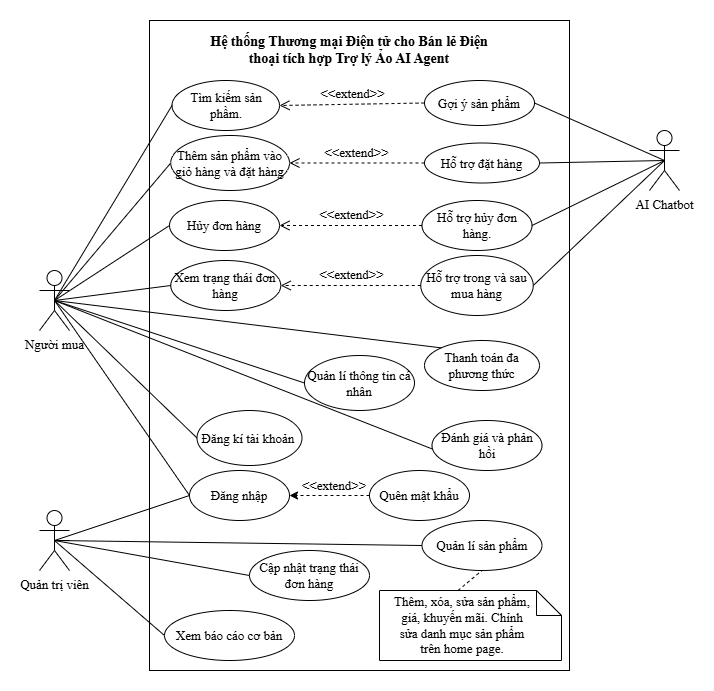

The diagram above was exported from draw.io. Its source (the exported page's mxGraphModel, read from the mxfile embedded in the PNG):
<mxGraphModel dx="1329" dy="742" grid="1" gridSize="10" guides="1" tooltips="1" connect="1" arrows="1" fold="1" page="1" pageScale="1" pageWidth="1400" pageHeight="1200" math="0" shadow="0">
  <root>
    <mxCell id="0" />
    <mxCell id="1" parent="0" />
    <mxCell id="BaS260XdXY-Q0ZcR8JcP-1" parent="1" style="verticalLabelPosition=bottom;verticalAlign=top;html=1;shape=mxgraph.basic.rect;fillColor2=none;strokeWidth=1;size=20;indent=5;fontFamily=Times New Roman;fontSize=13;" value="" vertex="1">
      <mxGeometry height="650" width="420" x="520" y="210" as="geometry" />
    </mxCell>
    <mxCell id="BaS260XdXY-Q0ZcR8JcP-2" parent="1" style="text;html=1;align=center;verticalAlign=middle;whiteSpace=wrap;rounded=0;fontFamily=Times New Roman;fontSize=13;" value="&lt;p data-pm-slice=&quot;1 1 []&quot; style=&quot;&quot;&gt;&lt;font size=&quot;1&quot; style=&quot;&quot;&gt;&lt;b style=&quot;font-size: 14px;&quot;&gt;Hệ thống Thương mại Điện tử cho Bán lẻ Điện thoại tích hợp Trợ lý Ảo AI Agent&lt;/b&gt;&lt;/font&gt;&lt;/p&gt;" vertex="1">
      <mxGeometry height="20" width="300" x="570" y="230" as="geometry" />
    </mxCell>
    <mxCell id="BaS260XdXY-Q0ZcR8JcP-3" edge="1" parent="1" source="BaS260XdXY-Q0ZcR8JcP-4" style="rounded=0;orthogonalLoop=1;jettySize=auto;html=1;exitX=0.5;exitY=0.5;exitDx=0;exitDy=0;exitPerimeter=0;entryX=0;entryY=0.5;entryDx=0;entryDy=0;endArrow=none;endFill=0;fontFamily=Times New Roman;fontSize=13;" target="BaS260XdXY-Q0ZcR8JcP-12">
      <mxGeometry relative="1" as="geometry" />
    </mxCell>
    <mxCell id="BaS260XdXY-Q0ZcR8JcP-4" parent="1" style="shape=umlActor;verticalLabelPosition=bottom;verticalAlign=top;html=1;outlineConnect=0;fontFamily=Times New Roman;fontSize=13;" value="Người mua" vertex="1">
      <mxGeometry height="60" width="30" x="410" y="460" as="geometry" />
    </mxCell>
    <mxCell id="BaS260XdXY-Q0ZcR8JcP-5" parent="1" style="shape=umlActor;verticalLabelPosition=bottom;verticalAlign=top;html=1;outlineConnect=0;fontFamily=Times New Roman;fontSize=13;" value="Quản trị viên" vertex="1">
      <mxGeometry height="60" width="30" x="410" y="700" as="geometry" />
    </mxCell>
    <mxCell id="BaS260XdXY-Q0ZcR8JcP-6" edge="1" parent="1" source="BaS260XdXY-Q0ZcR8JcP-10" style="edgeStyle=none;rounded=0;orthogonalLoop=1;jettySize=auto;html=1;exitX=0.5;exitY=0.5;exitDx=0;exitDy=0;exitPerimeter=0;entryX=1;entryY=0.5;entryDx=0;entryDy=0;endArrow=none;endFill=0;fontFamily=Times New Roman;fontSize=13;" target="BaS260XdXY-Q0ZcR8JcP-27">
      <mxGeometry relative="1" as="geometry" />
    </mxCell>
    <mxCell id="BaS260XdXY-Q0ZcR8JcP-7" edge="1" parent="1" source="BaS260XdXY-Q0ZcR8JcP-10" style="edgeStyle=none;rounded=0;orthogonalLoop=1;jettySize=auto;html=1;exitX=0.5;exitY=0.5;exitDx=0;exitDy=0;exitPerimeter=0;entryX=1;entryY=0.5;entryDx=0;entryDy=0;endArrow=none;endFill=0;fontFamily=Times New Roman;fontSize=13;" target="BaS260XdXY-Q0ZcR8JcP-28">
      <mxGeometry relative="1" as="geometry" />
    </mxCell>
    <mxCell id="BaS260XdXY-Q0ZcR8JcP-8" edge="1" parent="1" source="BaS260XdXY-Q0ZcR8JcP-10" style="edgeStyle=none;rounded=0;orthogonalLoop=1;jettySize=auto;html=1;exitX=0.5;exitY=0.5;exitDx=0;exitDy=0;exitPerimeter=0;entryX=1;entryY=0.5;entryDx=0;entryDy=0;endArrow=none;endFill=0;fontFamily=Times New Roman;fontSize=13;" target="BaS260XdXY-Q0ZcR8JcP-25">
      <mxGeometry relative="1" as="geometry" />
    </mxCell>
    <mxCell id="BaS260XdXY-Q0ZcR8JcP-9" edge="1" parent="1" source="BaS260XdXY-Q0ZcR8JcP-10" style="rounded=0;orthogonalLoop=1;jettySize=auto;html=1;exitX=0.5;exitY=0.5;exitDx=0;exitDy=0;exitPerimeter=0;entryX=1;entryY=0.5;entryDx=0;entryDy=0;endArrow=none;endFill=0;" target="BaS260XdXY-Q0ZcR8JcP-44">
      <mxGeometry relative="1" as="geometry" />
    </mxCell>
    <mxCell id="BaS260XdXY-Q0ZcR8JcP-10" parent="1" style="shape=umlActor;verticalLabelPosition=bottom;verticalAlign=top;html=1;outlineConnect=0;fontFamily=Times New Roman;fontSize=13;" value="AI Chatbot" vertex="1">
      <mxGeometry height="60" width="30" x="1020" y="320" as="geometry" />
    </mxCell>
    <mxCell id="BaS260XdXY-Q0ZcR8JcP-11" parent="1" style="ellipse;whiteSpace=wrap;html=1;fontFamily=Times New Roman;fontSize=13;" value="Đăng nhập" vertex="1">
      <mxGeometry height="50" width="100" x="560" y="660" as="geometry" />
    </mxCell>
    <mxCell id="BaS260XdXY-Q0ZcR8JcP-12" parent="1" style="ellipse;whiteSpace=wrap;html=1;fontFamily=Times New Roman;fontSize=13;" value="Đăng kí tài khoản&amp;nbsp;" vertex="1">
      <mxGeometry height="55" width="105" x="567.5" y="600" as="geometry" />
    </mxCell>
    <mxCell id="BaS260XdXY-Q0ZcR8JcP-13" edge="1" parent="1" source="BaS260XdXY-Q0ZcR8JcP-4" style="rounded=0;orthogonalLoop=1;jettySize=auto;html=1;exitX=0.5;exitY=0.5;exitDx=0;exitDy=0;exitPerimeter=0;entryX=0;entryY=0.5;entryDx=0;entryDy=0;endArrow=none;endFill=0;fontFamily=Times New Roman;fontSize=13;" target="BaS260XdXY-Q0ZcR8JcP-11">
      <mxGeometry relative="1" as="geometry">
        <mxPoint x="435" y="360" as="sourcePoint" />
        <mxPoint x="575" y="320" as="targetPoint" />
      </mxGeometry>
    </mxCell>
    <mxCell id="BaS260XdXY-Q0ZcR8JcP-14" edge="1" parent="1" source="BaS260XdXY-Q0ZcR8JcP-11" style="edgeStyle=none;rounded=0;orthogonalLoop=1;jettySize=auto;html=1;exitX=0;exitY=0.5;exitDx=0;exitDy=0;endArrow=none;endFill=0;entryX=0.5;entryY=0.5;entryDx=0;entryDy=0;entryPerimeter=0;fontFamily=Times New Roman;fontSize=13;" target="BaS260XdXY-Q0ZcR8JcP-5">
      <mxGeometry relative="1" as="geometry">
        <mxPoint x="812.573593128807" y="691.2132034355964" as="sourcePoint" />
      </mxGeometry>
    </mxCell>
    <mxCell id="BaS260XdXY-Q0ZcR8JcP-15" parent="1" style="ellipse;whiteSpace=wrap;html=1;fontFamily=Times New Roman;fontSize=13;" value="Quản lí thông tin cá nhân" vertex="1">
      <mxGeometry height="55" width="110" x="675" y="545" as="geometry" />
    </mxCell>
    <mxCell id="BaS260XdXY-Q0ZcR8JcP-16" parent="1" style="ellipse;whiteSpace=wrap;html=1;fontFamily=Times New Roman;fontSize=13;" value="Tìm kiếm sản phầm." vertex="1">
      <mxGeometry height="50" width="107.5" x="542.5" y="270" as="geometry" />
    </mxCell>
    <mxCell id="BaS260XdXY-Q0ZcR8JcP-17" parent="1" style="ellipse;whiteSpace=wrap;html=1;fontFamily=Times New Roman;fontSize=13;" value="Thanh toán đa phương thức" vertex="1">
      <mxGeometry height="50" width="115" x="795" y="530" as="geometry" />
    </mxCell>
    <mxCell id="BaS260XdXY-Q0ZcR8JcP-18" edge="1" parent="1" source="BaS260XdXY-Q0ZcR8JcP-19" style="edgeStyle=none;rounded=0;orthogonalLoop=1;jettySize=auto;html=1;exitX=0;exitY=0.5;exitDx=0;exitDy=0;entryX=0.5;entryY=0.5;entryDx=0;entryDy=0;entryPerimeter=0;endArrow=none;endFill=0;fontFamily=Times New Roman;fontSize=13;" target="BaS260XdXY-Q0ZcR8JcP-4">
      <mxGeometry relative="1" as="geometry">
        <mxPoint x="420" y="490" as="targetPoint" />
      </mxGeometry>
    </mxCell>
    <mxCell id="BaS260XdXY-Q0ZcR8JcP-19" parent="1" style="ellipse;whiteSpace=wrap;html=1;fontFamily=Times New Roman;fontSize=13;" value="Thêm sản phẩm vào giỏ hàng và đặt hàng" vertex="1">
      <mxGeometry height="55" width="118.75" x="541.25" y="325" as="geometry" />
    </mxCell>
    <mxCell id="BaS260XdXY-Q0ZcR8JcP-20" parent="1" style="ellipse;whiteSpace=wrap;html=1;fontFamily=Times New Roman;fontSize=13;" value="Xem trạng thái đơn hàng" vertex="1">
      <mxGeometry height="50" width="110" x="541.25" y="450" as="geometry" />
    </mxCell>
    <mxCell id="BaS260XdXY-Q0ZcR8JcP-21" edge="1" parent="1" source="BaS260XdXY-Q0ZcR8JcP-22" style="edgeStyle=none;rounded=0;orthogonalLoop=1;jettySize=auto;html=1;exitX=0.5;exitY=1;exitDx=0;exitDy=0;endArrow=none;endFill=0;entryX=0.5;entryY=0.5;entryDx=0;entryDy=0;entryPerimeter=0;fontFamily=Times New Roman;fontSize=13;" target="BaS260XdXY-Q0ZcR8JcP-4">
      <mxGeometry relative="1" as="geometry">
        <mxPoint x="420" y="350" as="targetPoint" />
      </mxGeometry>
    </mxCell>
    <mxCell id="BaS260XdXY-Q0ZcR8JcP-22" parent="1" style="ellipse;whiteSpace=wrap;html=1;fontFamily=Times New Roman;fontSize=13;" value="Đánh giá và phản hồi" vertex="1">
      <mxGeometry height="50" width="110" x="802.5" y="610" as="geometry" />
    </mxCell>
    <mxCell id="BaS260XdXY-Q0ZcR8JcP-23" edge="1" parent="1" source="BaS260XdXY-Q0ZcR8JcP-4" style="rounded=0;orthogonalLoop=1;jettySize=auto;html=1;exitX=0.5;exitY=0.5;exitDx=0;exitDy=0;exitPerimeter=0;entryX=0;entryY=0.5;entryDx=0;entryDy=0;endArrow=none;endFill=0;fontFamily=Times New Roman;fontSize=13;" target="BaS260XdXY-Q0ZcR8JcP-15">
      <mxGeometry relative="1" as="geometry">
        <mxPoint x="435" y="360" as="sourcePoint" />
        <mxPoint x="550" y="640" as="targetPoint" />
      </mxGeometry>
    </mxCell>
    <mxCell id="BaS260XdXY-Q0ZcR8JcP-24" edge="1" parent="1" source="BaS260XdXY-Q0ZcR8JcP-4" style="rounded=0;orthogonalLoop=1;jettySize=auto;html=1;exitX=0.5;exitY=0.5;exitDx=0;exitDy=0;exitPerimeter=0;entryX=0;entryY=0;entryDx=0;entryDy=0;endArrow=none;endFill=0;fontFamily=Times New Roman;fontSize=13;" target="BaS260XdXY-Q0ZcR8JcP-17">
      <mxGeometry relative="1" as="geometry">
        <mxPoint x="450" y="350" as="sourcePoint" />
        <mxPoint x="558" y="498" as="targetPoint" />
      </mxGeometry>
    </mxCell>
    <mxCell id="BaS260XdXY-Q0ZcR8JcP-25" parent="1" style="ellipse;whiteSpace=wrap;html=1;fontFamily=Times New Roman;fontSize=13;" value="&lt;font style=&quot;font-size: 13px;&quot;&gt;Gợi ý sản phẩm&lt;/font&gt;" vertex="1">
      <mxGeometry height="45" width="110" x="795" y="270" as="geometry" />
    </mxCell>
    <mxCell id="BaS260XdXY-Q0ZcR8JcP-26" edge="1" parent="1" source="BaS260XdXY-Q0ZcR8JcP-25" style="html=1;verticalAlign=bottom;endArrow=open;dashed=1;endSize=8;curved=0;rounded=0;entryX=1;entryY=0.5;entryDx=0;entryDy=0;exitX=0;exitY=0.5;exitDx=0;exitDy=0;fontFamily=Times New Roman;fontSize=13;" target="BaS260XdXY-Q0ZcR8JcP-16" value="&amp;lt;&amp;lt;extend&amp;gt;&amp;gt;">
      <mxGeometry relative="1" as="geometry">
        <mxPoint x="830" y="380" as="sourcePoint" />
        <mxPoint x="750" y="380" as="targetPoint" />
      </mxGeometry>
    </mxCell>
    <mxCell id="BaS260XdXY-Q0ZcR8JcP-27" parent="1" style="ellipse;whiteSpace=wrap;html=1;fontFamily=Times New Roman;fontSize=13;" value="Hỗ trợ đặt hàng" vertex="1">
      <mxGeometry height="40" width="115" x="795" y="332.5" as="geometry" />
    </mxCell>
    <mxCell id="BaS260XdXY-Q0ZcR8JcP-28" parent="1" style="ellipse;whiteSpace=wrap;html=1;fontFamily=Times New Roman;fontSize=13;" value="Hỗ trợ trong và sau mua hàng" vertex="1">
      <mxGeometry height="60" width="112.5" x="791.25" y="445" as="geometry" />
    </mxCell>
    <mxCell id="BaS260XdXY-Q0ZcR8JcP-29" edge="1" parent="1" source="BaS260XdXY-Q0ZcR8JcP-27" style="html=1;verticalAlign=bottom;endArrow=open;dashed=1;endSize=8;curved=0;rounded=0;entryX=1;entryY=0.5;entryDx=0;entryDy=0;exitX=0;exitY=0.5;exitDx=0;exitDy=0;fontFamily=Times New Roman;fontSize=13;" target="BaS260XdXY-Q0ZcR8JcP-19" value="&amp;lt;&amp;lt;extend&amp;gt;&amp;gt;">
      <mxGeometry relative="1" as="geometry">
        <mxPoint x="805" y="303" as="sourcePoint" />
        <mxPoint x="660" y="305" as="targetPoint" />
      </mxGeometry>
    </mxCell>
    <mxCell id="BaS260XdXY-Q0ZcR8JcP-30" edge="1" parent="1" source="BaS260XdXY-Q0ZcR8JcP-28" style="html=1;verticalAlign=bottom;endArrow=open;dashed=1;endSize=8;curved=0;rounded=0;entryX=1;entryY=0.5;entryDx=0;entryDy=0;exitX=0;exitY=0.5;exitDx=0;exitDy=0;fontFamily=Times New Roman;fontSize=13;" target="BaS260XdXY-Q0ZcR8JcP-20" value="&amp;lt;&amp;lt;extend&amp;gt;&amp;gt;">
      <mxGeometry relative="1" as="geometry">
        <mxPoint x="815" y="313" as="sourcePoint" />
        <mxPoint x="670" y="315" as="targetPoint" />
      </mxGeometry>
    </mxCell>
    <mxCell id="BaS260XdXY-Q0ZcR8JcP-31" edge="1" parent="1" source="BaS260XdXY-Q0ZcR8JcP-16" style="edgeStyle=none;rounded=0;orthogonalLoop=1;jettySize=auto;html=1;exitX=0;exitY=0.5;exitDx=0;exitDy=0;entryX=0.5;entryY=0.5;entryDx=0;entryDy=0;entryPerimeter=0;endArrow=none;endFill=0;fontFamily=Times New Roman;fontSize=13;" target="BaS260XdXY-Q0ZcR8JcP-4">
      <mxGeometry relative="1" as="geometry" />
    </mxCell>
    <mxCell id="BaS260XdXY-Q0ZcR8JcP-32" edge="1" parent="1" source="BaS260XdXY-Q0ZcR8JcP-20" style="edgeStyle=none;rounded=0;orthogonalLoop=1;jettySize=auto;html=1;exitX=0;exitY=0.5;exitDx=0;exitDy=0;entryX=0.5;entryY=0.5;entryDx=0;entryDy=0;entryPerimeter=0;endArrow=none;endFill=0;fontFamily=Times New Roman;fontSize=13;" target="BaS260XdXY-Q0ZcR8JcP-4">
      <mxGeometry relative="1" as="geometry" />
    </mxCell>
    <mxCell id="BaS260XdXY-Q0ZcR8JcP-33" parent="1" style="shape=note2;boundedLbl=1;whiteSpace=wrap;html=1;size=25;verticalAlign=top;align=center;fontFamily=Times New Roman;fontSize=13;" value="" vertex="1">
      <mxGeometry height="70" width="182" x="750" y="780" as="geometry" />
    </mxCell>
    <mxCell id="BaS260XdXY-Q0ZcR8JcP-34" edge="1" parent="1" source="BaS260XdXY-Q0ZcR8JcP-35" style="edgeStyle=none;rounded=0;orthogonalLoop=1;jettySize=auto;html=1;exitX=0;exitY=0.5;exitDx=0;exitDy=0;entryX=0.5;entryY=0.5;entryDx=0;entryDy=0;entryPerimeter=0;endArrow=none;endFill=0;fontFamily=Times New Roman;fontSize=13;" target="BaS260XdXY-Q0ZcR8JcP-5">
      <mxGeometry relative="1" as="geometry">
        <mxPoint x="440" y="740" as="targetPoint" />
      </mxGeometry>
    </mxCell>
    <mxCell id="BaS260XdXY-Q0ZcR8JcP-35" parent="1" style="ellipse;whiteSpace=wrap;html=1;fontFamily=Times New Roman;fontSize=13;" value="Quản lí sản phẩm" vertex="1">
      <mxGeometry height="50" width="120" x="792.5" y="710" as="geometry" />
    </mxCell>
    <mxCell id="BaS260XdXY-Q0ZcR8JcP-36" edge="1" parent="1" source="BaS260XdXY-Q0ZcR8JcP-33" style="edgeStyle=none;rounded=0;orthogonalLoop=1;jettySize=auto;html=1;exitX=0;exitY=0;exitDx=78.5;exitDy=0;entryX=0.5;entryY=1;entryDx=0;entryDy=0;endArrow=none;endFill=0;dashed=1;fontFamily=Times New Roman;fontSize=13;exitPerimeter=0;" target="BaS260XdXY-Q0ZcR8JcP-35">
      <mxGeometry relative="1" as="geometry" />
    </mxCell>
    <mxCell id="BaS260XdXY-Q0ZcR8JcP-37" parent="1" style="text;html=1;align=center;verticalAlign=middle;whiteSpace=wrap;rounded=0;fontFamily=Times New Roman;fontSize=13;" value="Thêm, xóa, sửa sản phẩm, giá, khuyến mãi. Chỉnh sửa danh mục sản phẩm trên home page." vertex="1">
      <mxGeometry height="50" width="142" x="761.75" y="790" as="geometry" />
    </mxCell>
    <mxCell id="BaS260XdXY-Q0ZcR8JcP-38" parent="1" style="ellipse;whiteSpace=wrap;html=1;fontFamily=Times New Roman;fontSize=13;" value="Xem báo cáo cơ bản" vertex="1">
      <mxGeometry height="50" width="130" x="535" y="800" as="geometry" />
    </mxCell>
    <mxCell id="BaS260XdXY-Q0ZcR8JcP-39" edge="1" parent="1" source="BaS260XdXY-Q0ZcR8JcP-38" style="edgeStyle=none;rounded=0;orthogonalLoop=1;jettySize=auto;html=1;exitX=0;exitY=0.5;exitDx=0;exitDy=0;entryX=0.5;entryY=0.5;entryDx=0;entryDy=0;entryPerimeter=0;endArrow=none;endFill=0;fontFamily=Times New Roman;fontSize=13;" target="BaS260XdXY-Q0ZcR8JcP-5">
      <mxGeometry relative="1" as="geometry" />
    </mxCell>
    <mxCell id="BaS260XdXY-Q0ZcR8JcP-40" edge="1" parent="1" source="BaS260XdXY-Q0ZcR8JcP-5" style="edgeStyle=none;rounded=0;orthogonalLoop=1;jettySize=auto;html=1;exitX=0.5;exitY=0.5;exitDx=0;exitDy=0;exitPerimeter=0;fontFamily=Times New Roman;fontSize=13;endArrow=none;endFill=0;" target="BaS260XdXY-Q0ZcR8JcP-5">
      <mxGeometry relative="1" as="geometry" />
    </mxCell>
    <mxCell id="BaS260XdXY-Q0ZcR8JcP-41" parent="1" style="ellipse;whiteSpace=wrap;html=1;" value="&lt;font style=&quot;font-size: 13px;&quot; face=&quot;Times New Roman&quot;&gt;Cập nhật trạng thái đơn hàng&lt;/font&gt;" vertex="1">
      <mxGeometry height="50" width="120" x="620" y="740" as="geometry" />
    </mxCell>
    <mxCell id="BaS260XdXY-Q0ZcR8JcP-42" edge="1" parent="1" source="BaS260XdXY-Q0ZcR8JcP-41" style="rounded=0;orthogonalLoop=1;jettySize=auto;html=1;exitX=0;exitY=0.5;exitDx=0;exitDy=0;entryX=0.5;entryY=0.5;entryDx=0;entryDy=0;entryPerimeter=0;endArrow=none;endFill=0;" target="BaS260XdXY-Q0ZcR8JcP-5">
      <mxGeometry relative="1" as="geometry" />
    </mxCell>
    <mxCell id="BaS260XdXY-Q0ZcR8JcP-43" parent="1" style="ellipse;whiteSpace=wrap;html=1;fontFamily=Times New Roman;fontSize=13;" value="Hủy đơn hàng" vertex="1">
      <mxGeometry height="50" width="110" x="540" y="390" as="geometry" />
    </mxCell>
    <mxCell id="BaS260XdXY-Q0ZcR8JcP-44" parent="1" style="ellipse;whiteSpace=wrap;html=1;fontFamily=Times New Roman;fontSize=13;" value="Hỗ trợ hủy đơn hàng." vertex="1">
      <mxGeometry height="50" width="110" x="792.5" y="390" as="geometry" />
    </mxCell>
    <mxCell id="BaS260XdXY-Q0ZcR8JcP-45" edge="1" parent="1" source="BaS260XdXY-Q0ZcR8JcP-43" style="rounded=0;orthogonalLoop=1;jettySize=auto;html=1;exitX=0;exitY=0.5;exitDx=0;exitDy=0;entryX=0.5;entryY=0.5;entryDx=0;entryDy=0;entryPerimeter=0;endArrow=none;endFill=0;" target="BaS260XdXY-Q0ZcR8JcP-4">
      <mxGeometry relative="1" as="geometry" />
    </mxCell>
    <mxCell id="BaS260XdXY-Q0ZcR8JcP-46" edge="1" parent="1" source="BaS260XdXY-Q0ZcR8JcP-44" style="html=1;verticalAlign=bottom;endArrow=open;dashed=1;endSize=8;curved=0;rounded=0;entryX=1;entryY=0.5;entryDx=0;entryDy=0;exitX=0;exitY=0.5;exitDx=0;exitDy=0;fontFamily=Times New Roman;fontSize=13;" target="BaS260XdXY-Q0ZcR8JcP-43" value="&amp;lt;&amp;lt;extend&amp;gt;&amp;gt;">
      <mxGeometry relative="1" as="geometry">
        <mxPoint x="805" y="363" as="sourcePoint" />
        <mxPoint x="670" y="363" as="targetPoint" />
      </mxGeometry>
    </mxCell>
    <mxCell id="BaS260XdXY-Q0ZcR8JcP-48" edge="1" parent="1" source="BaS260XdXY-Q0ZcR8JcP-47" style="edgeStyle=orthogonalEdgeStyle;rounded=0;orthogonalLoop=1;jettySize=auto;html=1;exitX=0;exitY=0.5;exitDx=0;exitDy=0;entryX=1;entryY=0.5;entryDx=0;entryDy=0;dashed=1;" target="BaS260XdXY-Q0ZcR8JcP-11">
      <mxGeometry relative="1" as="geometry" />
    </mxCell>
    <mxCell id="BaS260XdXY-Q0ZcR8JcP-47" parent="1" style="ellipse;whiteSpace=wrap;html=1;fontFamily=Times New Roman;fontSize=13;" value="Quên mật khẩu" vertex="1">
      <mxGeometry height="50" width="100" x="740" y="660" as="geometry" />
    </mxCell>
    <mxCell id="BaS260XdXY-Q0ZcR8JcP-50" parent="1" style="text;html=1;align=center;verticalAlign=middle;whiteSpace=wrap;rounded=0;" value="&lt;span style=&quot;font-family: &amp;quot;Times New Roman&amp;quot;; font-size: 13px; text-wrap-mode: nowrap; background-color: rgb(255, 255, 255);&quot;&gt;&amp;lt;&amp;lt;extend&amp;gt;&amp;gt;&lt;/span&gt;" vertex="1">
      <mxGeometry height="30" width="60" x="675" y="660" as="geometry" />
    </mxCell>
  </root>
</mxGraphModel>